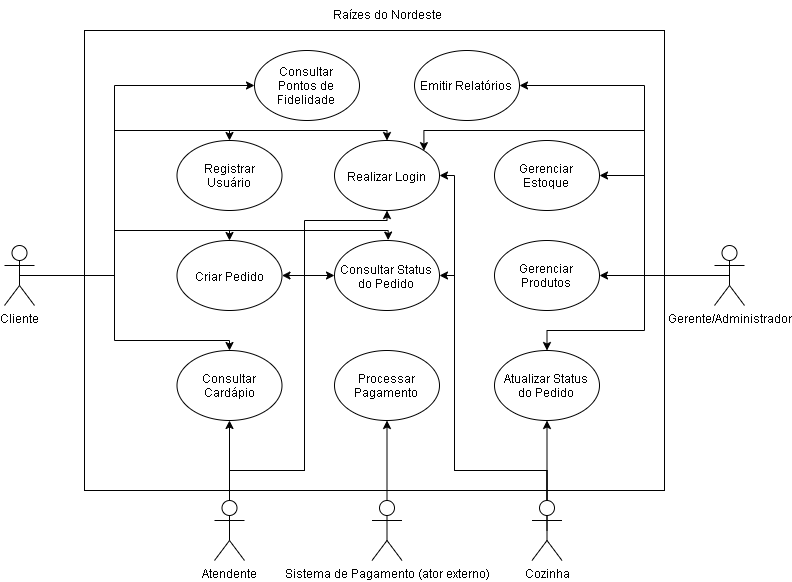

The diagram above was exported from draw.io. Its source (the exported page's mxGraphModel, read from the mxfile embedded in the PNG):
<mxGraphModel dx="1548" dy="666" grid="1" gridSize="10" guides="1" tooltips="1" connect="1" arrows="1" fold="1" page="1" pageScale="1" pageWidth="827" pageHeight="1169" math="0" shadow="0">
  <root>
    <mxCell id="0" />
    <mxCell id="1" parent="0" />
    <mxCell id="rzuI_zItSvEigA1ianvy-151" parent="1" style="rounded=0;whiteSpace=wrap;html=1;" value="" vertex="1">
      <mxGeometry height="460" width="580" x="280" y="240" as="geometry" />
    </mxCell>
    <mxCell id="rzuI_zItSvEigA1ianvy-35" edge="1" parent="1" source="rzuI_zItSvEigA1ianvy-1" style="edgeStyle=orthogonalEdgeStyle;rounded=0;orthogonalLoop=1;jettySize=auto;html=1;exitX=0.5;exitY=0.5;exitDx=0;exitDy=0;exitPerimeter=0;entryX=0.5;entryY=0;entryDx=0;entryDy=0;" target="rzuI_zItSvEigA1ianvy-10">
      <mxGeometry relative="1" as="geometry">
        <Array as="points">
          <mxPoint x="310" y="485" />
          <mxPoint x="310" y="340" />
          <mxPoint x="425" y="340" />
        </Array>
      </mxGeometry>
    </mxCell>
    <mxCell id="rzuI_zItSvEigA1ianvy-36" edge="1" parent="1" source="rzuI_zItSvEigA1ianvy-1" style="edgeStyle=orthogonalEdgeStyle;rounded=0;orthogonalLoop=1;jettySize=auto;html=1;exitX=0.5;exitY=0.5;exitDx=0;exitDy=0;exitPerimeter=0;entryX=0.5;entryY=0;entryDx=0;entryDy=0;" target="rzuI_zItSvEigA1ianvy-11">
      <mxGeometry relative="1" x="-0.0009" as="geometry">
        <Array as="points">
          <mxPoint x="310" y="485" />
          <mxPoint x="310" y="340" />
          <mxPoint x="582.5" y="340" />
        </Array>
      </mxGeometry>
    </mxCell>
    <mxCell id="rzuI_zItSvEigA1ianvy-37" edge="1" parent="1" source="rzuI_zItSvEigA1ianvy-1" style="edgeStyle=orthogonalEdgeStyle;rounded=0;orthogonalLoop=1;jettySize=auto;html=1;exitX=0.5;exitY=0.5;exitDx=0;exitDy=0;exitPerimeter=0;entryX=0.5;entryY=0;entryDx=0;entryDy=0;" target="rzuI_zItSvEigA1ianvy-12">
      <mxGeometry relative="1" x="-0.2831" as="geometry">
        <Array as="points">
          <mxPoint x="310" y="485" />
          <mxPoint x="310" y="550" />
          <mxPoint x="425" y="550" />
        </Array>
      </mxGeometry>
    </mxCell>
    <mxCell id="rzuI_zItSvEigA1ianvy-38" edge="1" parent="1" source="rzuI_zItSvEigA1ianvy-1" style="edgeStyle=orthogonalEdgeStyle;rounded=0;orthogonalLoop=1;jettySize=auto;html=1;exitX=0.5;exitY=0.5;exitDx=0;exitDy=0;exitPerimeter=0;" target="rzuI_zItSvEigA1ianvy-13">
      <mxGeometry relative="1" x="-0.0691" as="geometry">
        <Array as="points">
          <mxPoint x="310" y="485" />
          <mxPoint x="310" y="440" />
          <mxPoint x="425" y="440" />
        </Array>
      </mxGeometry>
    </mxCell>
    <mxCell id="rzuI_zItSvEigA1ianvy-56" edge="1" parent="1" source="rzuI_zItSvEigA1ianvy-1" style="edgeStyle=orthogonalEdgeStyle;rounded=0;orthogonalLoop=1;jettySize=auto;html=1;exitX=0.5;exitY=0.5;exitDx=0;exitDy=0;exitPerimeter=0;entryX=0;entryY=0.5;entryDx=0;entryDy=0;" target="rzuI_zItSvEigA1ianvy-20">
      <mxGeometry relative="1" x="-0.0897" as="geometry">
        <Array as="points">
          <mxPoint x="310" y="485" />
          <mxPoint x="310" y="295" />
        </Array>
      </mxGeometry>
    </mxCell>
    <mxCell id="rzuI_zItSvEigA1ianvy-1" parent="1" style="shape=umlActor;verticalLabelPosition=bottom;verticalAlign=top;html=1;" value="Cliente" vertex="1">
      <mxGeometry height="60" width="30" x="200" y="455" as="geometry" />
    </mxCell>
    <mxCell id="rzuI_zItSvEigA1ianvy-42" edge="1" parent="1" source="rzuI_zItSvEigA1ianvy-3" style="edgeStyle=orthogonalEdgeStyle;rounded=0;orthogonalLoop=1;jettySize=auto;html=1;exitX=0.5;exitY=0.5;exitDx=0;exitDy=0;exitPerimeter=0;entryX=0.5;entryY=1;entryDx=0;entryDy=0;" target="rzuI_zItSvEigA1ianvy-11">
      <mxGeometry relative="1" x="-0.0366" as="geometry">
        <Array as="points">
          <mxPoint x="425" y="680" />
          <mxPoint x="500" y="680" />
          <mxPoint x="500" y="430" />
          <mxPoint x="582.5" y="430" />
        </Array>
      </mxGeometry>
    </mxCell>
    <mxCell id="rzuI_zItSvEigA1ianvy-43" edge="1" parent="1" source="rzuI_zItSvEigA1ianvy-3" style="edgeStyle=orthogonalEdgeStyle;rounded=0;orthogonalLoop=1;jettySize=auto;html=1;exitX=0.5;exitY=0.5;exitDx=0;exitDy=0;exitPerimeter=0;entryX=0.5;entryY=1;entryDx=0;entryDy=0;" target="rzuI_zItSvEigA1ianvy-12">
      <mxGeometry relative="1" x="-0.05" as="geometry" />
    </mxCell>
    <mxCell id="rzuI_zItSvEigA1ianvy-44" edge="1" parent="1" source="rzuI_zItSvEigA1ianvy-3" style="edgeStyle=orthogonalEdgeStyle;rounded=0;orthogonalLoop=1;jettySize=auto;html=1;exitX=0.5;exitY=0.5;exitDx=0;exitDy=0;exitPerimeter=0;entryX=1;entryY=0.5;entryDx=0;entryDy=0;" target="rzuI_zItSvEigA1ianvy-13">
      <mxGeometry relative="1" x="0.0548" as="geometry">
        <Array as="points">
          <mxPoint x="425" y="680" />
          <mxPoint x="500" y="680" />
          <mxPoint x="500" y="485" />
        </Array>
      </mxGeometry>
    </mxCell>
    <mxCell id="rzuI_zItSvEigA1ianvy-45" edge="1" parent="1" source="rzuI_zItSvEigA1ianvy-3" style="edgeStyle=orthogonalEdgeStyle;rounded=0;orthogonalLoop=1;jettySize=auto;html=1;exitX=0.5;exitY=0.5;exitDx=0;exitDy=0;exitPerimeter=0;entryX=0;entryY=0.5;entryDx=0;entryDy=0;" target="rzuI_zItSvEigA1ianvy-14">
      <mxGeometry relative="1" x="0.0556" as="geometry">
        <Array as="points">
          <mxPoint x="425" y="680" />
          <mxPoint x="500" y="680" />
          <mxPoint x="500" y="485" />
        </Array>
      </mxGeometry>
    </mxCell>
    <mxCell id="rzuI_zItSvEigA1ianvy-3" parent="1" style="shape=umlActor;verticalLabelPosition=bottom;verticalAlign=top;html=1;" value="Atendente" vertex="1">
      <mxGeometry height="60" width="30" x="410" y="710" as="geometry" />
    </mxCell>
    <mxCell id="rzuI_zItSvEigA1ianvy-46" edge="1" parent="1" source="rzuI_zItSvEigA1ianvy-4" style="edgeStyle=orthogonalEdgeStyle;rounded=0;orthogonalLoop=1;jettySize=auto;html=1;exitX=0.5;exitY=0.5;exitDx=0;exitDy=0;exitPerimeter=0;entryX=1;entryY=0.5;entryDx=0;entryDy=0;" target="rzuI_zItSvEigA1ianvy-11">
      <mxGeometry relative="1" x="-0.053" as="geometry">
        <Array as="points">
          <mxPoint x="742.5" y="680" />
          <mxPoint x="650" y="680" />
          <mxPoint x="650" y="385" />
        </Array>
      </mxGeometry>
    </mxCell>
    <mxCell id="rzuI_zItSvEigA1ianvy-48" edge="1" parent="1" source="rzuI_zItSvEigA1ianvy-4" style="edgeStyle=orthogonalEdgeStyle;rounded=0;orthogonalLoop=1;jettySize=auto;html=1;exitX=0.5;exitY=0;exitDx=0;exitDy=0;exitPerimeter=0;entryX=1;entryY=0.5;entryDx=0;entryDy=0;" target="rzuI_zItSvEigA1ianvy-14">
      <mxGeometry relative="1" x="-0.2361" as="geometry">
        <Array as="points">
          <mxPoint x="742.5" y="680" />
          <mxPoint x="650" y="680" />
          <mxPoint x="650" y="485" />
        </Array>
      </mxGeometry>
    </mxCell>
    <mxCell id="rzuI_zItSvEigA1ianvy-49" edge="1" parent="1" source="rzuI_zItSvEigA1ianvy-4" style="edgeStyle=orthogonalEdgeStyle;rounded=0;orthogonalLoop=1;jettySize=auto;html=1;exitX=0.5;exitY=0;exitDx=0;exitDy=0;exitPerimeter=0;entryX=0.5;entryY=1;entryDx=0;entryDy=0;" target="rzuI_zItSvEigA1ianvy-15">
      <mxGeometry relative="1" x="-0.0146" as="geometry" />
    </mxCell>
    <mxCell id="rzuI_zItSvEigA1ianvy-4" parent="1" style="shape=umlActor;verticalLabelPosition=bottom;verticalAlign=top;html=1;" value="Cozinha" vertex="1">
      <mxGeometry height="60" width="30" x="727.5" y="710" as="geometry" />
    </mxCell>
    <mxCell id="rzuI_zItSvEigA1ianvy-50" edge="1" parent="1" source="rzuI_zItSvEigA1ianvy-5" style="edgeStyle=orthogonalEdgeStyle;rounded=0;orthogonalLoop=1;jettySize=auto;html=1;exitX=0.5;exitY=0.5;exitDx=0;exitDy=0;exitPerimeter=0;entryX=1;entryY=0;entryDx=0;entryDy=0;" target="rzuI_zItSvEigA1ianvy-11">
      <mxGeometry relative="1" x="0.0185" as="geometry">
        <Array as="points">
          <mxPoint x="840" y="485" />
          <mxPoint x="840" y="340" />
          <mxPoint x="619.4" y="340" />
        </Array>
      </mxGeometry>
    </mxCell>
    <mxCell id="rzuI_zItSvEigA1ianvy-51" edge="1" parent="1" source="rzuI_zItSvEigA1ianvy-5" style="edgeStyle=orthogonalEdgeStyle;rounded=0;orthogonalLoop=1;jettySize=auto;html=1;exitX=0.5;exitY=0.5;exitDx=0;exitDy=0;exitPerimeter=0;entryX=1;entryY=0.5;entryDx=0;entryDy=0;" target="rzuI_zItSvEigA1ianvy-17">
      <mxGeometry relative="1" x="0.3385" as="geometry">
        <Array as="points">
          <mxPoint x="840" y="485" />
          <mxPoint x="840" y="385" />
        </Array>
      </mxGeometry>
    </mxCell>
    <mxCell id="rzuI_zItSvEigA1ianvy-52" edge="1" parent="1" source="rzuI_zItSvEigA1ianvy-5" style="edgeStyle=orthogonalEdgeStyle;rounded=0;orthogonalLoop=1;jettySize=auto;html=1;exitX=0.5;exitY=0.5;exitDx=0;exitDy=0;exitPerimeter=0;entryX=1;entryY=0.5;entryDx=0;entryDy=0;" target="rzuI_zItSvEigA1ianvy-18">
      <mxGeometry relative="1" x="-0.2561" as="geometry" />
    </mxCell>
    <mxCell id="rzuI_zItSvEigA1ianvy-53" edge="1" parent="1" source="rzuI_zItSvEigA1ianvy-5" style="edgeStyle=orthogonalEdgeStyle;rounded=0;orthogonalLoop=1;jettySize=auto;html=1;exitX=0.5;exitY=0.5;exitDx=0;exitDy=0;exitPerimeter=0;entryX=1;entryY=0.5;entryDx=0;entryDy=0;" target="rzuI_zItSvEigA1ianvy-19">
      <mxGeometry relative="1" x="0.7674" as="geometry">
        <Array as="points">
          <mxPoint x="840" y="485" />
          <mxPoint x="840" y="295" />
        </Array>
      </mxGeometry>
    </mxCell>
    <mxCell id="rzuI_zItSvEigA1ianvy-54" edge="1" parent="1" source="rzuI_zItSvEigA1ianvy-5" style="edgeStyle=orthogonalEdgeStyle;rounded=0;orthogonalLoop=1;jettySize=auto;html=1;exitX=0.5;exitY=0.5;exitDx=0;exitDy=0;exitPerimeter=0;entryX=0.5;entryY=0;entryDx=0;entryDy=0;" target="rzuI_zItSvEigA1ianvy-15">
      <mxGeometry relative="1" x="0.3701" as="geometry">
        <Array as="points">
          <mxPoint x="840" y="485" />
          <mxPoint x="840" y="540" />
          <mxPoint x="742.5" y="540" />
        </Array>
      </mxGeometry>
    </mxCell>
    <mxCell id="rzuI_zItSvEigA1ianvy-5" parent="1" style="shape=umlActor;verticalLabelPosition=bottom;verticalAlign=top;html=1;" value="Gerente/Administrador" vertex="1">
      <mxGeometry height="60" width="30" x="910" y="455" as="geometry" />
    </mxCell>
    <mxCell id="rzuI_zItSvEigA1ianvy-57" edge="1" parent="1" source="rzuI_zItSvEigA1ianvy-6" style="edgeStyle=orthogonalEdgeStyle;rounded=0;orthogonalLoop=1;jettySize=auto;html=1;exitX=0.5;exitY=0;exitDx=0;exitDy=0;exitPerimeter=0;entryX=0.5;entryY=1;entryDx=0;entryDy=0;" target="rzuI_zItSvEigA1ianvy-16">
      <mxGeometry relative="1" x="0.675" as="geometry" />
    </mxCell>
    <mxCell id="rzuI_zItSvEigA1ianvy-6" parent="1" style="shape=umlActor;verticalLabelPosition=bottom;verticalAlign=top;html=1;" value="Sistema de Pagamento (ator externo)" vertex="1">
      <mxGeometry height="60" width="30" x="567.5" y="710" as="geometry" />
    </mxCell>
    <mxCell id="rzuI_zItSvEigA1ianvy-9" parent="1" style="text;html=1;whiteSpace=wrap;strokeColor=none;fillColor=none;align=center;verticalAlign=middle;rounded=0;" value="Raízes do Nordeste" vertex="1">
      <mxGeometry height="30" width="150" x="507.5" y="210" as="geometry" />
    </mxCell>
    <mxCell id="rzuI_zItSvEigA1ianvy-10" parent="1" style="ellipse;whiteSpace=wrap;html=1;shapeInside=1;" value="Registrar Usuário" vertex="1">
      <mxGeometry height="70" width="105" x="372.5" y="350" as="geometry" />
    </mxCell>
    <mxCell id="rzuI_zItSvEigA1ianvy-11" parent="1" style="ellipse;whiteSpace=wrap;html=1;shapeInside=1;" value="Realizar Login" vertex="1">
      <mxGeometry height="70" width="105" x="530" y="350" as="geometry" />
    </mxCell>
    <mxCell id="rzuI_zItSvEigA1ianvy-12" parent="1" style="ellipse;whiteSpace=wrap;html=1;shapeInside=1;" value="Consultar Cardápio" vertex="1">
      <mxGeometry height="70" width="105" x="372.5" y="560" as="geometry" />
    </mxCell>
    <mxCell id="rzuI_zItSvEigA1ianvy-13" parent="1" style="ellipse;whiteSpace=wrap;html=1;shapeInside=1;" value="Criar Pedido" vertex="1">
      <mxGeometry height="70" width="105" x="372.5" y="450" as="geometry" />
    </mxCell>
    <mxCell id="rzuI_zItSvEigA1ianvy-14" parent="1" style="ellipse;whiteSpace=wrap;html=1;shapeInside=1;" value="Consultar Status do Pedido" vertex="1">
      <mxGeometry height="70" width="105" x="530" y="450" as="geometry" />
    </mxCell>
    <mxCell id="rzuI_zItSvEigA1ianvy-15" parent="1" style="ellipse;whiteSpace=wrap;html=1;shapeInside=1;" value="Atualizar Status do Pedido" vertex="1">
      <mxGeometry height="70" width="105" x="690" y="560" as="geometry" />
    </mxCell>
    <mxCell id="rzuI_zItSvEigA1ianvy-16" parent="1" style="ellipse;whiteSpace=wrap;html=1;shapeInside=1;" value="Processar Pagamento" vertex="1">
      <mxGeometry height="70" width="105" x="530" y="560" as="geometry" />
    </mxCell>
    <mxCell id="rzuI_zItSvEigA1ianvy-17" parent="1" style="ellipse;whiteSpace=wrap;html=1;shapeInside=1;" value="Gerenciar Estoque" vertex="1">
      <mxGeometry height="70" width="105" x="690" y="350" as="geometry" />
    </mxCell>
    <mxCell id="rzuI_zItSvEigA1ianvy-18" parent="1" style="ellipse;whiteSpace=wrap;html=1;shapeInside=1;" value="Gerenciar Produtos" vertex="1">
      <mxGeometry height="70" width="105" x="690" y="450" as="geometry" />
    </mxCell>
    <mxCell id="rzuI_zItSvEigA1ianvy-19" parent="1" style="ellipse;whiteSpace=wrap;html=1;shapeInside=1;" value="Emitir Relatórios" vertex="1">
      <mxGeometry height="70" width="105" x="610" y="260" as="geometry" />
    </mxCell>
    <mxCell id="rzuI_zItSvEigA1ianvy-20" parent="1" style="ellipse;whiteSpace=wrap;html=1;shapeInside=1;" value="Consultar Pontos de Fidelidade" vertex="1">
      <mxGeometry height="70" width="105" x="450" y="260" as="geometry" />
    </mxCell>
    <mxCell id="rzuI_zItSvEigA1ianvy-40" edge="1" parent="1" source="rzuI_zItSvEigA1ianvy-1" style="edgeStyle=orthogonalEdgeStyle;rounded=0;orthogonalLoop=1;jettySize=auto;html=1;exitX=0.5;exitY=0.5;exitDx=0;exitDy=0;exitPerimeter=0;entryX=0.511;entryY=-0.006;entryDx=0;entryDy=0;entryPerimeter=0;" target="rzuI_zItSvEigA1ianvy-14">
      <mxGeometry relative="1" x="-0.2661" as="geometry">
        <Array as="points">
          <mxPoint x="310" y="485" />
          <mxPoint x="310" y="440" />
          <mxPoint x="583.7" y="440" />
        </Array>
      </mxGeometry>
    </mxCell>
  </root>
</mxGraphModel>